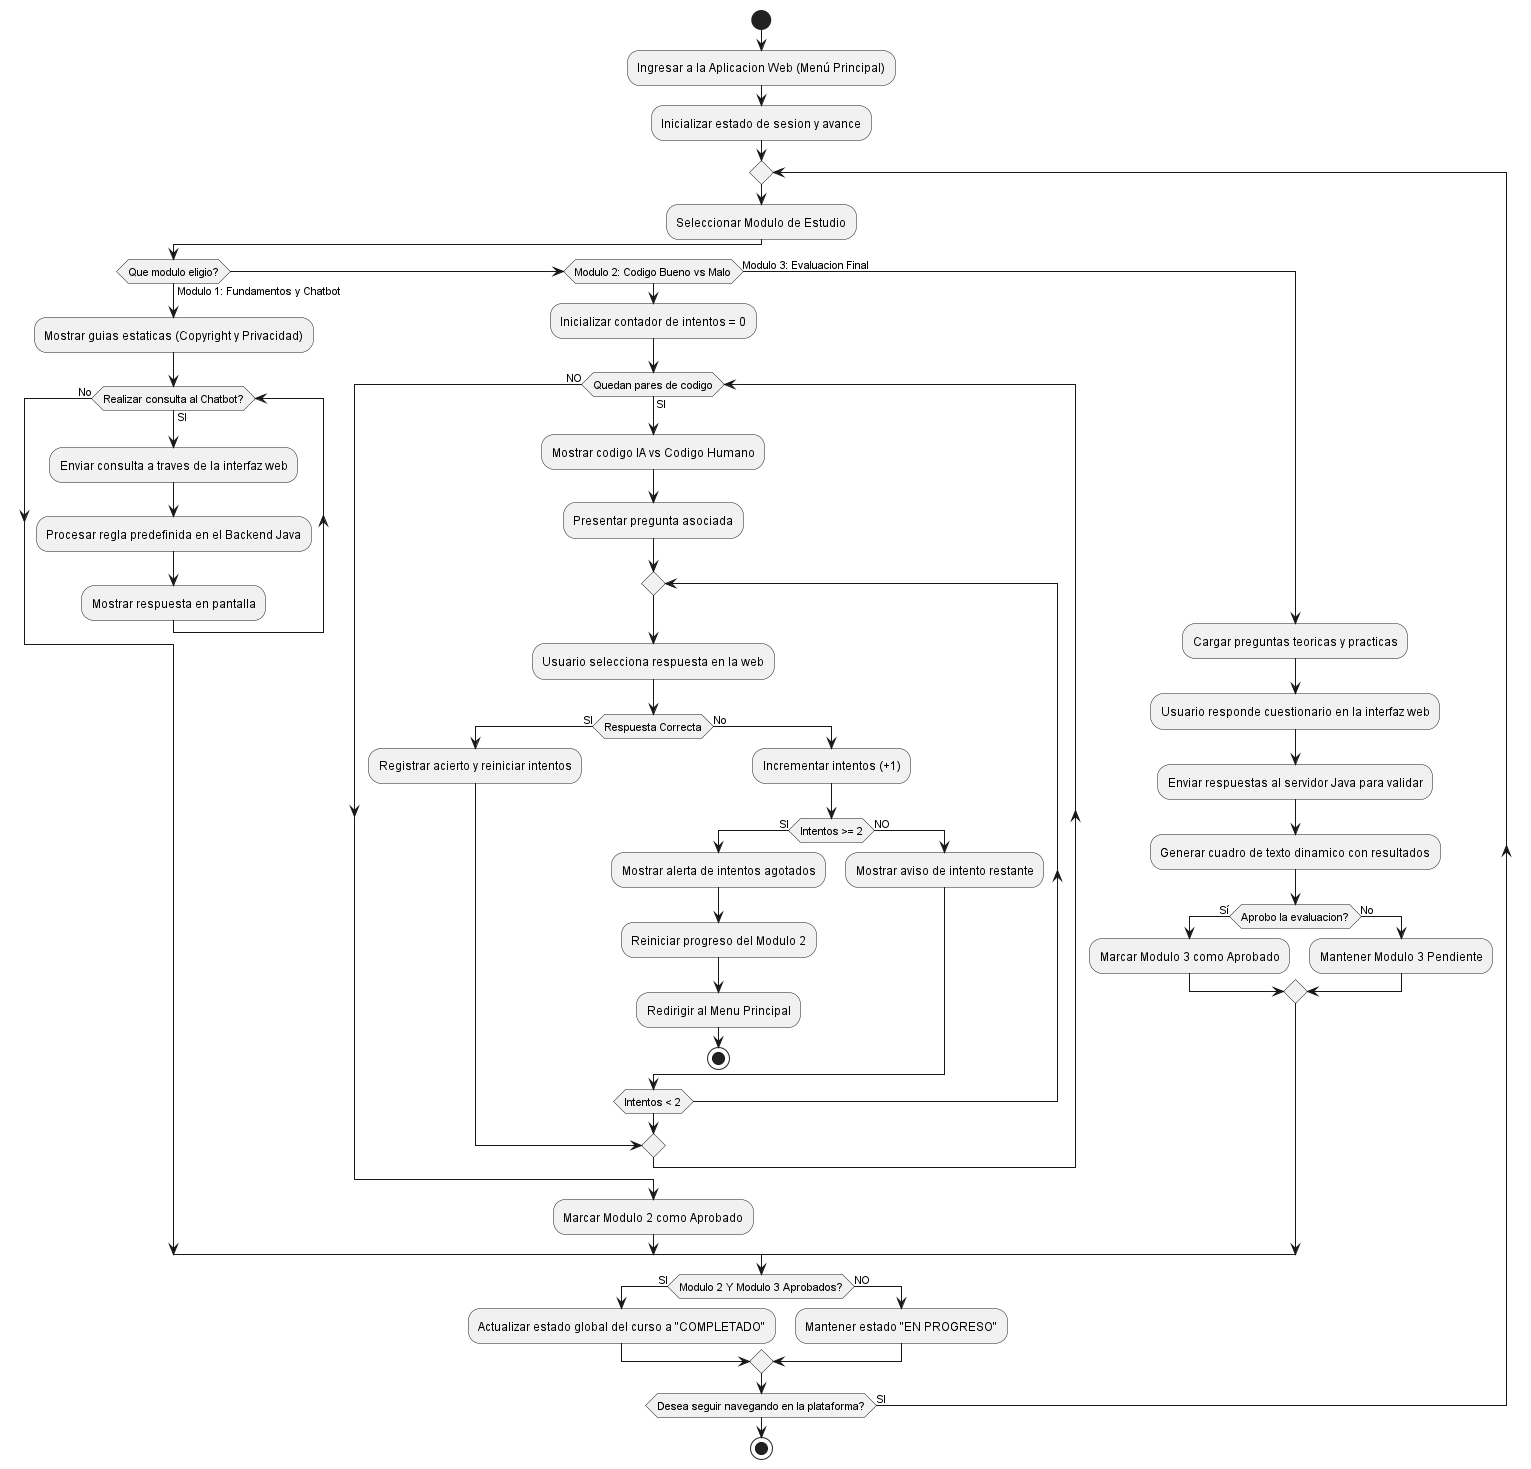

The diagram above was rendered by PlantUML. Its source (embedded in the PNG):
@startuml

start
:Ingresar a la Aplicacion Web (Menú Principal);
:Inicializar estado de sesion y avance;

repeat
  :Seleccionar Modulo de Estudio;
  
  if (Que modulo eligio?) then (Modulo 1: Fundamentos y Chatbot)
    :Mostrar guias estaticas (Copyright y Privacidad);
    while (Realizar consulta al Chatbot?) is (SI)
      :Enviar consulta a traves de la interfaz web;
      :Procesar regla predefinida en el Backend Java;
      :Mostrar respuesta en pantalla;
    endwhile (No)
    
  elseif (Modulo 2: Codigo Bueno vs Malo) then
    :Inicializar contador de intentos = 0;
    while (Quedan pares de codigo) is (SI)
      :Mostrar codigo IA vs Codigo Humano;
      :Presentar pregunta asociada;
      repeat
        :Usuario selecciona respuesta en la web;
        if (Respuesta Correcta) then (SI)
          :Registrar acierto y reiniciar intentos;
          break
        else (No)
          :Incrementar intentos (+1);
          if (Intentos >= 2) then (SI)
            :Mostrar alerta de intentos agotados;
            :Reiniciar progreso del Modulo 2;
            :Redirigir al Menu Principal;
            stop
          else (NO)
            :Mostrar aviso de intento restante;
          endif
        endif
      repeat while (Intentos < 2)
    endwhile (NO)
    :Marcar Modulo 2 como Aprobado;
    
  else (Modulo 3: Evaluacion Final)
    :Cargar preguntas teoricas y practicas;
    :Usuario responde cuestionario en la interfaz web;
    :Enviar respuestas al servidor Java para validar;
    :Generar cuadro de texto dinamico con resultados;
    if (Aprobo la evaluacion?) then (Sí)
      :Marcar Modulo 3 como Aprobado;
    else (No)
      :Mantener Modulo 3 Pendiente;
    endif
  endif

  if (Modulo 2 Y Modulo 3 Aprobados?) then (SI)
    :Actualizar estado global del curso a "COMPLETADO";
  else (NO)
    :Mantener estado "EN PROGRESO";
  endif

repeat while (Desea seguir navegando en la plataforma?) is (SI)

stop
@enduml